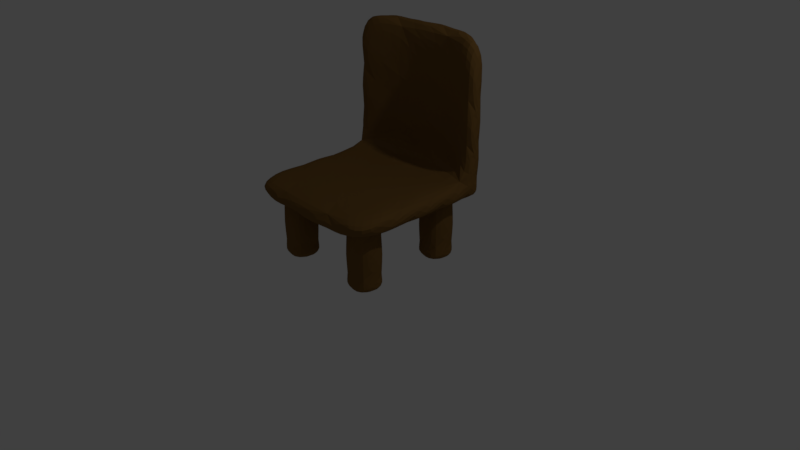 # Source: Chair.blend  (saved by Blender 2.79.0; exported with 4.5.12 LTS)
import bpy
from mathutils import Matrix  # noqa: F401  (used for matrix-valued properties, if any)

bpy.ops.wm.read_factory_settings(use_empty=True)
scene = bpy.context.scene
scene.name = 'Scene'

# ---- collections
col_collection_1 = bpy.data.collections.new('Collection 1'); scene.collection.children.link(col_collection_1)

# ---- materials (node trees are filled in below, after node groups)
mat_chair = bpy.data.materials.new('Chair')
mat_chair.alpha_threshold = 0.0
mat_chair.use_transparent_shadow = False
mat_chair.diffuse_color = (0.196, 0.103, 0.02867, 1.0)
mat_chair.roughness = 0.5
mat_chair.line_color = (0.0, 0.0, 0.0, 1.0)

# ---- material node trees

# ---- world
world_world = bpy.data.worlds.new('World'); scene.world = world_world
world_world.color = (0.05088, 0.05088, 0.05088)
world_world.use_sun_shadow = False
world_world.sun_shadow_jitter_overblur = 0.0
world_world.cycles.sampling_method = 'MANUAL'

# ---- cameras
cam_camera = bpy.data.cameras.new('Camera')
cam_camera.clip_end = 100.0
cam_camera.lens = 35.0
cam_camera.sensor_width = 32.0
cam_camera.sensor_height = 18.0
cam_camera.ortho_scale = 7.314
cam_camera.dof.focus_distance = 0.0
cam_camera.dof.aperture_fstop = 128.0

# ---- lights
light_lamp = bpy.data.lights.new('Lamp', 'POINT')
light_lamp.transmission_factor = 0.0
light_lamp.cutoff_distance = 30.0
light_lamp.energy = 100.0
light_lamp.shadow_buffer_clip_start = 1.001
light_lamp.shadow_soft_size = 0.1
light_lamp.shadow_maximum_resolution = 0.006
light_lamp.use_absolute_resolution = True

# ---- meshes
me_cube_007 = bpy.data.meshes.new('Cube.007')
me_cube_007.from_pydata([(-0.2, -0.2, -0.5), (-0.2, -0.2, 0.5), (-0.2, 0.2, -0.5), (-0.2, 0.2, 0.5), (0.2, -0.2, -0.5), (0.2, -0.2, 0.5), (0.2, 0.2, -0.5), (0.2, 0.2, 0.5), (-0.2, -0.2, -0.3667), (-0.2, -0.2, 0.2667), (-0.2, 0.2, 0.2667), (-0.2, 0.2, -0.3667), (0.2, 0.2, 0.2667), (0.2, 0.2, -0.3667), (0.2, -0.2, 0.2667), (0.2, -0.2, -0.3667)], [], [(9, 1, 3, 10), (10, 3, 7, 12), (12, 7, 5, 14), (14, 5, 1, 9), (2, 6, 4, 0), (7, 3, 1, 5), (4, 15, 8, 0), (15, 14, 9, 8), (6, 13, 15, 4), (13, 12, 14, 15), (2, 11, 13, 6), (11, 10, 12, 13), (0, 8, 11, 2), (8, 9, 10, 11)])
me_cube_007.materials.append(mat_chair)
me_cube_007.use_remesh_preserve_volume = False
me_cube_007.use_remesh_preserve_attributes = False
me_cube_007.use_mirror_vertex_groups = False
me_cube_007.update()
me_cube_006 = bpy.data.meshes.new('Cube.006')
me_cube_006.from_pydata([(-0.2, -0.2, -0.5), (-0.2, -0.2, 0.5), (-0.2, 0.2, -0.5), (-0.2, 0.2, 0.5), (0.2, -0.2, -0.5), (0.2, -0.2, 0.5), (0.2, 0.2, -0.5), (0.2, 0.2, 0.5), (-0.2, -0.2, -0.3667), (-0.2, -0.2, 0.2667), (-0.2, 0.2, 0.2667), (-0.2, 0.2, -0.3667), (0.2, 0.2, 0.2667), (0.2, 0.2, -0.3667), (0.2, -0.2, 0.2667), (0.2, -0.2, -0.3667)], [], [(9, 1, 3, 10), (10, 3, 7, 12), (12, 7, 5, 14), (14, 5, 1, 9), (2, 6, 4, 0), (7, 3, 1, 5), (4, 15, 8, 0), (15, 14, 9, 8), (6, 13, 15, 4), (13, 12, 14, 15), (2, 11, 13, 6), (11, 10, 12, 13), (0, 8, 11, 2), (8, 9, 10, 11)])
me_cube_006.materials.append(mat_chair)
me_cube_006.use_remesh_preserve_volume = False
me_cube_006.use_remesh_preserve_attributes = False
me_cube_006.use_mirror_vertex_groups = False
me_cube_006.update()
me_cube_005 = bpy.data.meshes.new('Cube.005')
me_cube_005.from_pydata([(-0.2, -0.2, -0.5), (-0.2, -0.2, 0.5), (-0.2, 0.2, -0.5), (-0.2, 0.2, 0.5), (0.2, -0.2, -0.5), (0.2, -0.2, 0.5), (0.2, 0.2, -0.5), (0.2, 0.2, 0.5), (-0.2, -0.2, -0.3667), (-0.2, -0.2, 0.2667), (-0.2, 0.2, 0.2667), (-0.2, 0.2, -0.3667), (0.2, 0.2, 0.2667), (0.2, 0.2, -0.3667), (0.2, -0.2, 0.2667), (0.2, -0.2, -0.3667)], [], [(9, 1, 3, 10), (10, 3, 7, 12), (12, 7, 5, 14), (14, 5, 1, 9), (2, 6, 4, 0), (7, 3, 1, 5), (4, 15, 8, 0), (15, 14, 9, 8), (6, 13, 15, 4), (13, 12, 14, 15), (2, 11, 13, 6), (11, 10, 12, 13), (0, 8, 11, 2), (8, 9, 10, 11)])
me_cube_005.materials.append(mat_chair)
me_cube_005.use_remesh_preserve_volume = False
me_cube_005.use_remesh_preserve_attributes = False
me_cube_005.use_mirror_vertex_groups = False
me_cube_005.update()
me_cube_002 = bpy.data.meshes.new('Cube.002')
me_cube_002.from_pydata([(-0.2, -0.2, -0.5), (-0.2, -0.2, 0.5), (-0.2, 0.2, -0.5), (-0.2, 0.2, 0.5), (0.2, -0.2, -0.5), (0.2, -0.2, 0.5), (0.2, 0.2, -0.5), (0.2, 0.2, 0.5), (-0.2, -0.2, -0.3667), (-0.2, -0.2, 0.2667), (-0.2, 0.2, 0.2667), (-0.2, 0.2, -0.3667), (0.2, 0.2, 0.2667), (0.2, 0.2, -0.3667), (0.2, -0.2, 0.2667), (0.2, -0.2, -0.3667)], [], [(9, 1, 3, 10), (10, 3, 7, 12), (12, 7, 5, 14), (14, 5, 1, 9), (2, 6, 4, 0), (7, 3, 1, 5), (4, 15, 8, 0), (15, 14, 9, 8), (6, 13, 15, 4), (13, 12, 14, 15), (2, 11, 13, 6), (11, 10, 12, 13), (0, 8, 11, 2), (8, 9, 10, 11)])
me_cube_002.materials.append(mat_chair)
me_cube_002.use_remesh_preserve_volume = False
me_cube_002.use_remesh_preserve_attributes = False
me_cube_002.use_mirror_vertex_groups = False
me_cube_002.update()
me_cube = bpy.data.meshes.new('Cube')
me_cube.from_pydata([(1.0, 1.0, -0.1818), (1.0, -1.0, -0.1818), (-1.0, -1.0, -0.1818), (-1.0, 1.0, -0.1818), (1.0, 1.0, 0.09091), (1.0, -1.0, 0.09091), (-1.0, -1.0, 0.09091), (-1.0, 1.0, 0.09091), (1.0, 0.7, -0.1818), (-1.0, 0.7, -0.1818), (1.0, 0.7, 0.09091), (-1.0, 0.7, 0.09091), (1.0, 1.0, 1.818), (-1.0, 1.0, 1.818), (-1.0, 0.7, 1.818), (1.0, 0.7, 1.818), (1.0, 0.2, -0.1818), (1.0, 0.2, 0.09091), (-1.0, 0.2, -0.1818), (-1.0, 0.2, 0.09091), (1.0, 0.7, 0.5182), (-1.0, 0.7, 0.5182), (1.0, 1.0, 0.5182), (-1.0, 1.0, 0.5182), (1.0, 0.7, 1.068), (1.0, 1.0, 1.068), (-1.0, 0.7, 1.068), (-1.0, 1.0, 1.068), (1.0, -0.25, -0.1818), (1.0, -0.25, 0.09091), (-1.0, -0.25, -0.1818), (-1.0, -0.25, 0.09091), (-0.4, 1.0, -0.1818), (-0.4, -1.0, -0.2437), (-0.4, 1.219, 0.09091), (-0.4, -1.0, 0.02902), (-0.4, 0.9189, 0.02902), (-0.4, 0.7, -0.2437), (-0.4, 1.219, 1.818), (-0.4, 0.9189, 1.818), (-0.4, 0.2, 0.02902), (-0.4, 0.2, -0.2437), (-0.4, 1.219, 0.5182), (-0.4, 0.9189, 0.5182), (-0.4, 1.219, 1.068), (-0.4, 0.9189, 1.068), (-0.4, -0.25, 0.02902), (-0.4, -0.25, -0.2437), (0.4, 0.9189, 0.02902), (0.4, 0.9189, 1.818), (0.4, 0.2, 0.02902), (0.4, 1.219, 0.5182), (0.4, 1.219, 1.068), (0.4, -0.25, 0.02902), (0.4, 1.0, -0.1818), (0.4, -1.0, -0.2437), (0.4, 1.219, 0.09091), (0.4, -1.0, 0.02902), (0.4, 0.7, -0.2437), (0.4, 1.219, 1.818), (0.4, 0.2, -0.2437), (0.4, 0.9189, 0.5182), (0.4, 0.9189, 1.068), (0.4, -0.25, -0.2437)], [], [(47, 33, 2, 30), (46, 31, 6, 35), (28, 29, 5, 1), (33, 35, 6, 2), (9, 11, 7, 3), (34, 32, 3, 7), (18, 19, 11, 9), (0, 4, 10, 8), (62, 24, 15, 49), (32, 37, 9, 3), (38, 13, 14, 39), (24, 25, 12, 15), (27, 26, 14, 13), (44, 27, 13, 38), (30, 31, 19, 18), (8, 10, 17, 16), (36, 11, 19, 40), (37, 41, 18, 9), (34, 7, 23, 42), (7, 11, 21, 23), (10, 4, 22, 20), (48, 10, 20, 61), (42, 23, 27, 44), (23, 21, 26, 27), (20, 22, 25, 24), (61, 20, 24, 62), (2, 6, 31, 30), (16, 17, 29, 28), (40, 19, 31, 46), (41, 47, 30, 18), (60, 63, 47, 41), (50, 40, 46, 53), (21, 43, 45, 26), (51, 42, 44, 52), (11, 36, 43, 21), (56, 34, 42, 51), (58, 60, 41, 37), (48, 36, 40, 50), (52, 44, 38, 59), (59, 38, 39, 49), (54, 58, 37, 32), (26, 45, 39, 14), (56, 54, 32, 34), (55, 57, 35, 33), (53, 46, 35, 57), (63, 55, 33, 47), (28, 1, 55, 63), (29, 53, 57, 5), (1, 5, 57, 55), (4, 0, 54, 56), (0, 8, 58, 54), (12, 59, 49, 15), (25, 52, 59, 12), (10, 48, 50, 17), (8, 16, 60, 58), (4, 56, 51, 22), (22, 51, 52, 25), (17, 50, 53, 29), (16, 28, 63, 60), (43, 61, 62, 45), (36, 48, 61, 43), (45, 62, 49, 39)])
me_cube.materials.append(mat_chair)
me_cube.use_remesh_preserve_volume = False
me_cube.use_remesh_preserve_attributes = False
me_cube.use_mirror_vertex_groups = False
me_cube.update()

# ---- objects
ob_chair_leg_003 = bpy.data.objects.new('Chair Leg.003', me_cube_007)
ob_chair_leg_002 = bpy.data.objects.new('Chair Leg.002', me_cube_006)
ob_chair_leg = bpy.data.objects.new('Chair Leg', me_cube_005)
ob_chair_leg_001 = bpy.data.objects.new('Chair Leg.001', me_cube_002)
ob_chair = bpy.data.objects.new('Chair', me_cube)
ob_lamp = bpy.data.objects.new('Lamp', light_lamp)
ob_camera = bpy.data.objects.new('Camera', cam_camera)

# ---- transforms, parenting, visibility, modifiers, constraints
ob_chair_leg_003.location = (0.6, 0.6, 0.5)
ob_chair_leg_003.lineart.crease_threshold = 0.0
_m = ob_chair_leg_003.modifiers.new('Triangulate', 'TRIANGULATE')
_m = ob_chair_leg_003.modifiers.new('Subsurf', 'SUBSURF')
_m.uv_smooth = 'PRESERVE_CORNERS'
_m.quality = 2
_m.show_only_control_edges = False
ob_chair_leg_002.location = (0.6, -0.6, 0.5)
ob_chair_leg_002.lineart.crease_threshold = 0.0
_m = ob_chair_leg_002.modifiers.new('Triangulate', 'TRIANGULATE')
_m = ob_chair_leg_002.modifiers.new('Subsurf', 'SUBSURF')
_m.uv_smooth = 'PRESERVE_CORNERS'
_m.quality = 2
_m.show_only_control_edges = False
ob_chair_leg.location = (-0.6, -0.6, 0.5)
ob_chair_leg.lineart.crease_threshold = 0.0
_m = ob_chair_leg.modifiers.new('Triangulate', 'TRIANGULATE')
_m = ob_chair_leg.modifiers.new('Subsurf', 'SUBSURF')
_m.uv_smooth = 'PRESERVE_CORNERS'
_m.quality = 2
_m.show_only_control_edges = False
ob_chair_leg_001.location = (-0.6, 0.6, 0.5)
ob_chair_leg_001.lineart.crease_threshold = 0.0
_m = ob_chair_leg_001.modifiers.new('Triangulate', 'TRIANGULATE')
_m = ob_chair_leg_001.modifiers.new('Subsurf', 'SUBSURF')
_m.uv_smooth = 'PRESERVE_CORNERS'
_m.quality = 2
_m.show_only_control_edges = False
ob_chair.location = (0.0, 0.0, 1.0)
ob_chair.lock_rotations_4d = False
ob_chair.empty_display_type = 'ARROWS'
ob_chair.lineart.crease_threshold = 0.0
_m = ob_chair.modifiers.new('Triangulate', 'TRIANGULATE')
_m = ob_chair.modifiers.new('Subsurf', 'SUBSURF')
_m.uv_smooth = 'PRESERVE_CORNERS'
_m.quality = 2
_m.show_only_control_edges = False
ob_lamp.location = (4.076, 1.005, 5.904)
ob_lamp.rotation_euler = (0.6503, 0.05522, 1.866)
ob_lamp.lock_rotations_4d = False
ob_lamp.empty_display_type = 'ARROWS'
ob_lamp.color = (0.0, 0.0, 0.0, 0.0)
ob_lamp.lineart.crease_threshold = 0.0
ob_camera.location = (7.481, -6.508, 5.344)
ob_camera.rotation_euler = (1.109, 0.0, 0.8149)
ob_camera.lock_rotations_4d = False
ob_camera.empty_display_type = 'ARROWS'
ob_camera.color = (0.0, 0.0, 0.0, 0.0)
ob_camera.display_type = 'WIRE'
ob_camera.lineart.crease_threshold = 0.0

# ---- collection membership
col_collection_1.objects.link(ob_chair_leg_003)
col_collection_1.objects.link(ob_chair_leg_002)
col_collection_1.objects.link(ob_chair_leg)
col_collection_1.objects.link(ob_chair_leg_001)
col_collection_1.objects.link(ob_chair)
col_collection_1.objects.link(ob_lamp)
col_collection_1.objects.link(ob_camera)

# ---- scene / render settings (as saved in the file)
scene.camera = ob_camera
scene.frame_start = 1; scene.frame_end = 250; scene.frame_set(1)
scene.render.engine = 'BLENDER_EEVEE_NEXT'
scene.render.resolution_percentage = 50
scene.render.dither_intensity = 0.0
scene.cycles.use_denoising = False
scene.cycles.samples = 128
scene.cycles.sampling_pattern = 'TABULATED_SOBOL'
scene.cycles.use_adaptive_sampling = False
scene.cycles.use_light_tree = False
scene.cycles.blur_glossy = 0.0
scene.cycles.sample_clamp_indirect = 0.0
scene.view_settings.view_transform = 'Standard'
bpy.context.view_layer.update()

